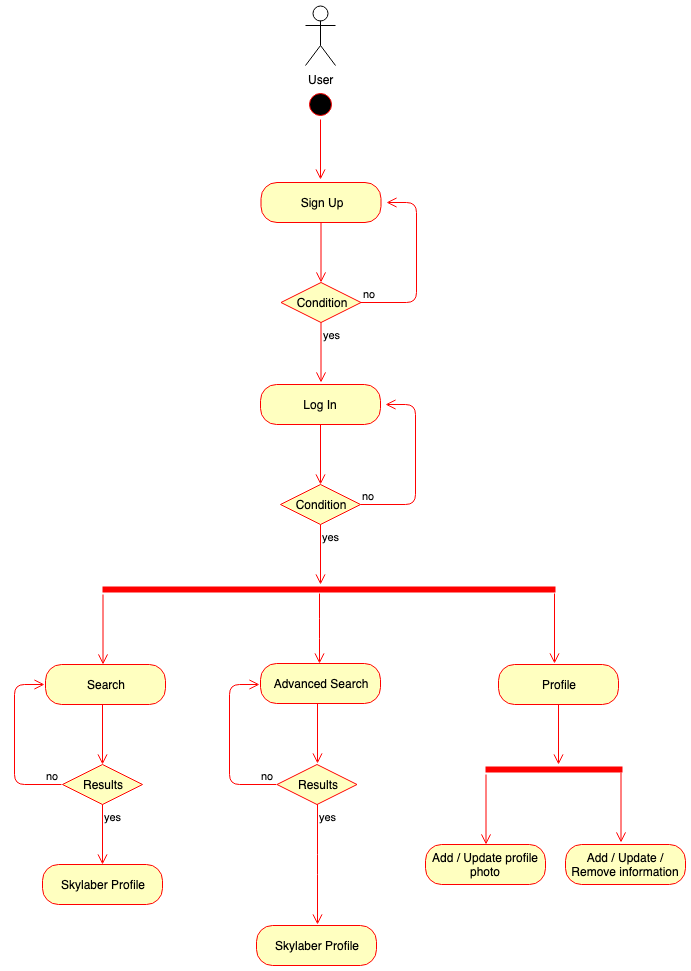

The diagram above was exported from draw.io. Its source (the exported page's mxGraphModel, read from the mxfile embedded in the PNG):
<mxGraphModel dx="1158" dy="492" grid="1" gridSize="10" guides="1" tooltips="1" connect="1" arrows="1" fold="1" page="1" pageScale="1" pageWidth="827" pageHeight="1169" math="0" shadow="0">
  <root>
    <mxCell id="0" />
    <mxCell id="1" parent="0" />
    <mxCell id="2" value="User" style="shape=umlActor;verticalLabelPosition=bottom;labelBackgroundColor=#ffffff;verticalAlign=top;html=1;" vertex="1" parent="1">
      <mxGeometry x="1583" y="249" width="30" height="60" as="geometry" />
    </mxCell>
    <mxCell id="3" value="" style="ellipse;html=1;shape=startState;fillColor=#000000;strokeColor=#ff0000;" vertex="1" parent="1">
      <mxGeometry x="1583" y="333" width="30" height="30" as="geometry" />
    </mxCell>
    <mxCell id="4" value="" style="edgeStyle=orthogonalEdgeStyle;html=1;verticalAlign=bottom;endArrow=open;endSize=8;strokeColor=#ff0000;" edge="1" source="3" parent="1">
      <mxGeometry relative="1" as="geometry">
        <mxPoint x="1598" y="423" as="targetPoint" />
      </mxGeometry>
    </mxCell>
    <mxCell id="5" value="Log In" style="rounded=1;whiteSpace=wrap;html=1;arcSize=40;fontColor=#000000;fillColor=#ffffc0;strokeColor=#ff0000;" vertex="1" parent="1">
      <mxGeometry x="1538" y="628" width="120" height="40" as="geometry" />
    </mxCell>
    <mxCell id="6" value="" style="edgeStyle=orthogonalEdgeStyle;html=1;verticalAlign=bottom;endArrow=open;endSize=8;strokeColor=#ff0000;" edge="1" source="5" parent="1">
      <mxGeometry relative="1" as="geometry">
        <mxPoint x="1598" y="728" as="targetPoint" />
      </mxGeometry>
    </mxCell>
    <mxCell id="7" value="Condition" style="rhombus;whiteSpace=wrap;html=1;fillColor=#ffffc0;strokeColor=#ff0000;" vertex="1" parent="1">
      <mxGeometry x="1558" y="728" width="80" height="40" as="geometry" />
    </mxCell>
    <mxCell id="8" value="no" style="edgeStyle=orthogonalEdgeStyle;html=1;align=left;verticalAlign=bottom;endArrow=open;endSize=8;strokeColor=#ff0000;" edge="1" source="7" parent="1">
      <mxGeometry x="-1" relative="1" as="geometry">
        <mxPoint x="1663" y="648" as="targetPoint" />
        <Array as="points">
          <mxPoint x="1693" y="748" />
          <mxPoint x="1693" y="648" />
          <mxPoint x="1663" y="648" />
        </Array>
      </mxGeometry>
    </mxCell>
    <mxCell id="9" value="yes" style="edgeStyle=orthogonalEdgeStyle;html=1;align=left;verticalAlign=top;endArrow=open;endSize=8;strokeColor=#ff0000;" edge="1" source="7" parent="1">
      <mxGeometry x="-1" relative="1" as="geometry">
        <mxPoint x="1598" y="828" as="targetPoint" />
      </mxGeometry>
    </mxCell>
    <mxCell id="10" value="" style="shape=line;html=1;strokeWidth=6;strokeColor=#ff0000;" vertex="1" parent="1">
      <mxGeometry x="1380" y="828" width="453" height="10" as="geometry" />
    </mxCell>
    <mxCell id="11" value="" style="edgeStyle=orthogonalEdgeStyle;html=1;verticalAlign=bottom;endArrow=open;endSize=8;strokeColor=#ff0000;" edge="1" parent="1">
      <mxGeometry relative="1" as="geometry">
        <mxPoint x="1832" y="907" as="targetPoint" />
        <mxPoint x="1832" y="837" as="sourcePoint" />
      </mxGeometry>
    </mxCell>
    <mxCell id="12" value="" style="edgeStyle=orthogonalEdgeStyle;html=1;verticalAlign=bottom;endArrow=open;endSize=8;strokeColor=#ff0000;" edge="1" parent="1">
      <mxGeometry relative="1" as="geometry">
        <mxPoint x="1380.5" y="908" as="targetPoint" />
        <mxPoint x="1380.5" y="838" as="sourcePoint" />
      </mxGeometry>
    </mxCell>
    <mxCell id="13" value="Search" style="rounded=1;whiteSpace=wrap;html=1;arcSize=40;fontColor=#000000;fillColor=#ffffc0;strokeColor=#ff0000;" vertex="1" parent="1">
      <mxGeometry x="1323" y="908" width="120" height="40" as="geometry" />
    </mxCell>
    <mxCell id="14" value="" style="edgeStyle=orthogonalEdgeStyle;html=1;verticalAlign=bottom;endArrow=open;endSize=8;strokeColor=#ff0000;" edge="1" parent="1">
      <mxGeometry relative="1" as="geometry">
        <mxPoint x="1380" y="1008" as="targetPoint" />
        <mxPoint x="1380" y="948" as="sourcePoint" />
      </mxGeometry>
    </mxCell>
    <mxCell id="15" value="Advanced Search" style="rounded=1;whiteSpace=wrap;html=1;arcSize=40;fontColor=#000000;fillColor=#ffffc0;strokeColor=#ff0000;" vertex="1" parent="1">
      <mxGeometry x="1538" y="907" width="120" height="40" as="geometry" />
    </mxCell>
    <mxCell id="16" value="" style="edgeStyle=orthogonalEdgeStyle;html=1;verticalAlign=bottom;endArrow=open;endSize=8;strokeColor=#ff0000;" edge="1" parent="1">
      <mxGeometry relative="1" as="geometry">
        <mxPoint x="1595" y="1007" as="targetPoint" />
        <mxPoint x="1595" y="947" as="sourcePoint" />
      </mxGeometry>
    </mxCell>
    <mxCell id="17" value="Profile" style="rounded=1;whiteSpace=wrap;html=1;arcSize=40;fontColor=#000000;fillColor=#ffffc0;strokeColor=#ff0000;" vertex="1" parent="1">
      <mxGeometry x="1776" y="908" width="120" height="40" as="geometry" />
    </mxCell>
    <mxCell id="18" value="" style="edgeStyle=orthogonalEdgeStyle;html=1;verticalAlign=bottom;endArrow=open;endSize=8;strokeColor=#ff0000;" edge="1" source="17" parent="1">
      <mxGeometry relative="1" as="geometry">
        <mxPoint x="1836" y="1008" as="targetPoint" />
      </mxGeometry>
    </mxCell>
    <mxCell id="19" value="Results" style="rhombus;whiteSpace=wrap;html=1;fillColor=#ffffc0;strokeColor=#ff0000;" vertex="1" parent="1">
      <mxGeometry x="1340" y="1008" width="80" height="40" as="geometry" />
    </mxCell>
    <mxCell id="20" value="no" style="edgeStyle=orthogonalEdgeStyle;html=1;align=left;verticalAlign=bottom;endArrow=open;endSize=8;strokeColor=#ff0000;exitX=0;exitY=0.5;exitDx=0;exitDy=0;" edge="1" parent="1">
      <mxGeometry x="-0.8079" relative="1" as="geometry">
        <mxPoint x="1322" y="928" as="targetPoint" />
        <mxPoint x="1339" y="1028" as="sourcePoint" />
        <Array as="points">
          <mxPoint x="1292" y="1028" />
          <mxPoint x="1292" y="928" />
        </Array>
        <mxPoint as="offset" />
      </mxGeometry>
    </mxCell>
    <mxCell id="21" value="yes" style="edgeStyle=orthogonalEdgeStyle;html=1;align=left;verticalAlign=top;endArrow=open;endSize=8;strokeColor=#ff0000;" edge="1" source="19" parent="1">
      <mxGeometry x="-1" relative="1" as="geometry">
        <mxPoint x="1380" y="1108" as="targetPoint" />
      </mxGeometry>
    </mxCell>
    <mxCell id="22" value="Skylaber Profile" style="rounded=1;whiteSpace=wrap;html=1;arcSize=40;fontColor=#000000;fillColor=#ffffc0;strokeColor=#ff0000;" vertex="1" parent="1">
      <mxGeometry x="1534" y="1169" width="120" height="40" as="geometry" />
    </mxCell>
    <mxCell id="23" value="Results" style="rhombus;whiteSpace=wrap;html=1;fillColor=#ffffc0;strokeColor=#ff0000;" vertex="1" parent="1">
      <mxGeometry x="1554.5" y="1008" width="80" height="40" as="geometry" />
    </mxCell>
    <mxCell id="24" value="no" style="edgeStyle=orthogonalEdgeStyle;html=1;align=left;verticalAlign=bottom;endArrow=open;endSize=8;strokeColor=#ff0000;exitX=0;exitY=0.5;exitDx=0;exitDy=0;" edge="1" parent="1">
      <mxGeometry x="-0.8079" relative="1" as="geometry">
        <mxPoint x="1537" y="928" as="targetPoint" />
        <mxPoint x="1554" y="1028" as="sourcePoint" />
        <Array as="points">
          <mxPoint x="1506.5" y="1028" />
          <mxPoint x="1506.5" y="928" />
        </Array>
        <mxPoint as="offset" />
      </mxGeometry>
    </mxCell>
    <mxCell id="25" value="yes" style="edgeStyle=orthogonalEdgeStyle;html=1;align=left;verticalAlign=top;endArrow=open;endSize=8;strokeColor=#ff0000;" edge="1" source="23" parent="1">
      <mxGeometry x="-1" relative="1" as="geometry">
        <mxPoint x="1595" y="1168" as="targetPoint" />
      </mxGeometry>
    </mxCell>
    <mxCell id="26" value="Skylaber Profile" style="rounded=1;whiteSpace=wrap;html=1;arcSize=40;fontColor=#000000;fillColor=#ffffc0;strokeColor=#ff0000;" vertex="1" parent="1">
      <mxGeometry x="1320" y="1108" width="120" height="40" as="geometry" />
    </mxCell>
    <mxCell id="27" value="" style="shape=line;html=1;strokeWidth=6;strokeColor=#ff0000;" vertex="1" parent="1">
      <mxGeometry x="1763" y="1008" width="137" height="10" as="geometry" />
    </mxCell>
    <mxCell id="28" value="" style="edgeStyle=orthogonalEdgeStyle;html=1;verticalAlign=bottom;endArrow=open;endSize=8;strokeColor=#ff0000;" edge="1" parent="1">
      <mxGeometry relative="1" as="geometry">
        <mxPoint x="1763.5" y="1088" as="targetPoint" />
        <mxPoint x="1763.5" y="1018" as="sourcePoint" />
      </mxGeometry>
    </mxCell>
    <mxCell id="29" value="" style="edgeStyle=orthogonalEdgeStyle;html=1;verticalAlign=bottom;endArrow=open;endSize=8;strokeColor=#ff0000;" edge="1" parent="1">
      <mxGeometry relative="1" as="geometry">
        <mxPoint x="1898.5" y="1086" as="targetPoint" />
        <mxPoint x="1898.5" y="1016" as="sourcePoint" />
      </mxGeometry>
    </mxCell>
    <mxCell id="30" value="Add / Update profile photo" style="rounded=1;whiteSpace=wrap;html=1;arcSize=40;fontColor=#000000;fillColor=#ffffc0;strokeColor=#ff0000;" vertex="1" parent="1">
      <mxGeometry x="1703" y="1088" width="120" height="40" as="geometry" />
    </mxCell>
    <mxCell id="31" value="Add / Update / Remove information" style="rounded=1;whiteSpace=wrap;html=1;arcSize=40;fontColor=#000000;fillColor=#ffffc0;strokeColor=#ff0000;" vertex="1" parent="1">
      <mxGeometry x="1843" y="1088" width="120" height="40" as="geometry" />
    </mxCell>
    <mxCell id="32" value="" style="edgeStyle=orthogonalEdgeStyle;html=1;verticalAlign=bottom;endArrow=open;endSize=8;strokeColor=#ff0000;" edge="1" parent="1">
      <mxGeometry relative="1" as="geometry">
        <mxPoint x="1597" y="907" as="targetPoint" />
        <mxPoint x="1597" y="837" as="sourcePoint" />
        <Array as="points">
          <mxPoint x="1597" y="872" />
          <mxPoint x="1597" y="872" />
        </Array>
      </mxGeometry>
    </mxCell>
    <mxCell id="33" value="Sign Up" style="rounded=1;whiteSpace=wrap;html=1;arcSize=40;fontColor=#000000;fillColor=#ffffc0;strokeColor=#ff0000;" vertex="1" parent="1">
      <mxGeometry x="1538.5" y="426" width="120" height="40" as="geometry" />
    </mxCell>
    <mxCell id="34" value="" style="edgeStyle=orthogonalEdgeStyle;html=1;verticalAlign=bottom;endArrow=open;endSize=8;strokeColor=#ff0000;" edge="1" source="33" parent="1">
      <mxGeometry relative="1" as="geometry">
        <mxPoint x="1598.5" y="526" as="targetPoint" />
      </mxGeometry>
    </mxCell>
    <mxCell id="35" value="Condition" style="rhombus;whiteSpace=wrap;html=1;fillColor=#ffffc0;strokeColor=#ff0000;" vertex="1" parent="1">
      <mxGeometry x="1558.5" y="526" width="80" height="40" as="geometry" />
    </mxCell>
    <mxCell id="36" value="no" style="edgeStyle=orthogonalEdgeStyle;html=1;align=left;verticalAlign=bottom;endArrow=open;endSize=8;strokeColor=#ff0000;" edge="1" source="35" parent="1">
      <mxGeometry x="-1" relative="1" as="geometry">
        <mxPoint x="1664" y="446" as="targetPoint" />
        <Array as="points">
          <mxPoint x="1693.5" y="546" />
          <mxPoint x="1693.5" y="446" />
          <mxPoint x="1663.5" y="446" />
        </Array>
      </mxGeometry>
    </mxCell>
    <mxCell id="37" value="yes" style="edgeStyle=orthogonalEdgeStyle;html=1;align=left;verticalAlign=top;endArrow=open;endSize=8;strokeColor=#ff0000;" edge="1" source="35" parent="1">
      <mxGeometry x="-1" relative="1" as="geometry">
        <mxPoint x="1598.5" y="626" as="targetPoint" />
      </mxGeometry>
    </mxCell>
  </root>
</mxGraphModel>